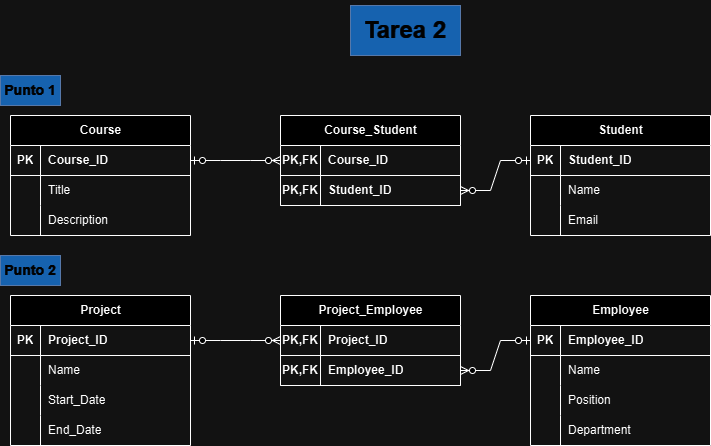

The diagram above was exported from draw.io. Its source (the exported page's mxGraphModel, read from the mxfile embedded in the PNG):
<mxGraphModel dx="941" dy="511" grid="1" gridSize="10" guides="1" tooltips="1" connect="1" arrows="1" fold="1" page="1" pageScale="1" pageWidth="827" pageHeight="1169" background="none" math="0" shadow="0">
  <root>
    <mxCell id="0" />
    <mxCell id="1" parent="0" />
    <mxCell id="1J9TaKAQtsmr_Pw3zAI8-1" value="Course" style="shape=table;startSize=30;container=1;collapsible=1;childLayout=tableLayout;fixedRows=1;rowLines=0;fontStyle=1;align=center;resizeLast=1;html=1;" parent="1" vertex="1">
      <mxGeometry x="10" y="120" width="180" height="120" as="geometry" />
    </mxCell>
    <mxCell id="1J9TaKAQtsmr_Pw3zAI8-2" value="" style="shape=tableRow;horizontal=0;startSize=0;swimlaneHead=0;swimlaneBody=0;fillColor=none;collapsible=0;dropTarget=0;points=[[0,0.5],[1,0.5]];portConstraint=eastwest;top=0;left=0;right=0;bottom=1;" parent="1J9TaKAQtsmr_Pw3zAI8-1" vertex="1">
      <mxGeometry y="30" width="180" height="30" as="geometry" />
    </mxCell>
    <mxCell id="1J9TaKAQtsmr_Pw3zAI8-3" value="PK" style="shape=partialRectangle;connectable=0;fillColor=none;top=0;left=0;bottom=0;right=0;fontStyle=1;overflow=hidden;whiteSpace=wrap;html=1;" parent="1J9TaKAQtsmr_Pw3zAI8-2" vertex="1">
      <mxGeometry width="30" height="30" as="geometry">
        <mxRectangle width="30" height="30" as="alternateBounds" />
      </mxGeometry>
    </mxCell>
    <mxCell id="1J9TaKAQtsmr_Pw3zAI8-4" value="Course_ID" style="shape=partialRectangle;connectable=0;fillColor=none;top=0;left=0;bottom=0;right=0;align=left;spacingLeft=6;fontStyle=1;overflow=hidden;whiteSpace=wrap;html=1;" parent="1J9TaKAQtsmr_Pw3zAI8-2" vertex="1">
      <mxGeometry x="30" width="150" height="30" as="geometry">
        <mxRectangle width="150" height="30" as="alternateBounds" />
      </mxGeometry>
    </mxCell>
    <mxCell id="1J9TaKAQtsmr_Pw3zAI8-5" value="" style="shape=tableRow;horizontal=0;startSize=0;swimlaneHead=0;swimlaneBody=0;fillColor=none;collapsible=0;dropTarget=0;points=[[0,0.5],[1,0.5]];portConstraint=eastwest;top=0;left=0;right=0;bottom=0;" parent="1J9TaKAQtsmr_Pw3zAI8-1" vertex="1">
      <mxGeometry y="60" width="180" height="30" as="geometry" />
    </mxCell>
    <mxCell id="1J9TaKAQtsmr_Pw3zAI8-6" value="" style="shape=partialRectangle;connectable=0;fillColor=none;top=0;left=0;bottom=0;right=0;editable=1;overflow=hidden;whiteSpace=wrap;html=1;" parent="1J9TaKAQtsmr_Pw3zAI8-5" vertex="1">
      <mxGeometry width="30" height="30" as="geometry">
        <mxRectangle width="30" height="30" as="alternateBounds" />
      </mxGeometry>
    </mxCell>
    <mxCell id="1J9TaKAQtsmr_Pw3zAI8-7" value="Title" style="shape=partialRectangle;connectable=0;fillColor=none;top=0;left=0;bottom=0;right=0;align=left;spacingLeft=6;overflow=hidden;whiteSpace=wrap;html=1;" parent="1J9TaKAQtsmr_Pw3zAI8-5" vertex="1">
      <mxGeometry x="30" width="150" height="30" as="geometry">
        <mxRectangle width="150" height="30" as="alternateBounds" />
      </mxGeometry>
    </mxCell>
    <mxCell id="1J9TaKAQtsmr_Pw3zAI8-8" value="" style="shape=tableRow;horizontal=0;startSize=0;swimlaneHead=0;swimlaneBody=0;fillColor=none;collapsible=0;dropTarget=0;points=[[0,0.5],[1,0.5]];portConstraint=eastwest;top=0;left=0;right=0;bottom=0;" parent="1J9TaKAQtsmr_Pw3zAI8-1" vertex="1">
      <mxGeometry y="90" width="180" height="30" as="geometry" />
    </mxCell>
    <mxCell id="1J9TaKAQtsmr_Pw3zAI8-9" value="" style="shape=partialRectangle;connectable=0;fillColor=none;top=0;left=0;bottom=0;right=0;editable=1;overflow=hidden;whiteSpace=wrap;html=1;" parent="1J9TaKAQtsmr_Pw3zAI8-8" vertex="1">
      <mxGeometry width="30" height="30" as="geometry">
        <mxRectangle width="30" height="30" as="alternateBounds" />
      </mxGeometry>
    </mxCell>
    <mxCell id="1J9TaKAQtsmr_Pw3zAI8-10" value="Description" style="shape=partialRectangle;connectable=0;fillColor=none;top=0;left=0;bottom=0;right=0;align=left;spacingLeft=6;overflow=hidden;whiteSpace=wrap;html=1;" parent="1J9TaKAQtsmr_Pw3zAI8-8" vertex="1">
      <mxGeometry x="30" width="150" height="30" as="geometry">
        <mxRectangle width="150" height="30" as="alternateBounds" />
      </mxGeometry>
    </mxCell>
    <mxCell id="1J9TaKAQtsmr_Pw3zAI8-14" value="&lt;h1&gt;Tarea 2&lt;/h1&gt;" style="text;html=1;align=center;verticalAlign=middle;whiteSpace=wrap;rounded=0;fillColor=#66B2FF;strokeColor=#6c8ebf;fontColor=#FFFFFF;" parent="1" vertex="1">
      <mxGeometry x="350" y="10" width="110" height="50" as="geometry" />
    </mxCell>
    <mxCell id="1J9TaKAQtsmr_Pw3zAI8-15" value="&lt;h3&gt;Punto 1&lt;/h3&gt;" style="text;html=1;align=center;verticalAlign=middle;whiteSpace=wrap;rounded=0;fillColor=#66B2FF;strokeColor=#6c8ebf;fontColor=#FFFFFF;" parent="1" vertex="1">
      <mxGeometry y="80" width="60" height="30" as="geometry" />
    </mxCell>
    <mxCell id="1J9TaKAQtsmr_Pw3zAI8-16" value="Course_Student" style="shape=table;startSize=30;container=1;collapsible=1;childLayout=tableLayout;fixedRows=1;rowLines=0;fontStyle=1;align=center;resizeLast=1;html=1;" parent="1" vertex="1">
      <mxGeometry x="280" y="120" width="180" height="90" as="geometry" />
    </mxCell>
    <mxCell id="1J9TaKAQtsmr_Pw3zAI8-17" value="" style="shape=tableRow;horizontal=0;startSize=0;swimlaneHead=0;swimlaneBody=0;fillColor=none;collapsible=0;dropTarget=0;points=[[0,0.5],[1,0.5]];portConstraint=eastwest;top=0;left=0;right=0;bottom=1;" parent="1J9TaKAQtsmr_Pw3zAI8-16" vertex="1">
      <mxGeometry y="30" width="180" height="30" as="geometry" />
    </mxCell>
    <mxCell id="1J9TaKAQtsmr_Pw3zAI8-18" value="PK,FK" style="shape=partialRectangle;connectable=0;fillColor=none;top=0;left=0;bottom=0;right=0;fontStyle=1;overflow=hidden;whiteSpace=wrap;html=1;" parent="1J9TaKAQtsmr_Pw3zAI8-17" vertex="1">
      <mxGeometry width="40" height="30" as="geometry">
        <mxRectangle width="40" height="30" as="alternateBounds" />
      </mxGeometry>
    </mxCell>
    <mxCell id="1J9TaKAQtsmr_Pw3zAI8-19" value="Course_ID" style="shape=partialRectangle;connectable=0;fillColor=none;top=0;left=0;bottom=0;right=0;align=left;spacingLeft=6;fontStyle=1;overflow=hidden;whiteSpace=wrap;html=1;" parent="1J9TaKAQtsmr_Pw3zAI8-17" vertex="1">
      <mxGeometry x="40" width="140" height="30" as="geometry">
        <mxRectangle width="140" height="30" as="alternateBounds" />
      </mxGeometry>
    </mxCell>
    <mxCell id="bWymh5fDd6dYrbKH1ceH-1" value="" style="shape=tableRow;horizontal=0;startSize=0;swimlaneHead=0;swimlaneBody=0;fillColor=none;collapsible=0;dropTarget=0;points=[[0,0.5],[1,0.5]];portConstraint=eastwest;top=0;left=0;right=0;bottom=1;" vertex="1" parent="1J9TaKAQtsmr_Pw3zAI8-16">
      <mxGeometry y="60" width="180" height="30" as="geometry" />
    </mxCell>
    <mxCell id="bWymh5fDd6dYrbKH1ceH-2" value="PK,FK" style="shape=partialRectangle;connectable=0;fillColor=none;top=0;left=0;bottom=0;right=0;fontStyle=1;overflow=hidden;whiteSpace=wrap;html=1;" vertex="1" parent="bWymh5fDd6dYrbKH1ceH-1">
      <mxGeometry width="40" height="30" as="geometry">
        <mxRectangle width="40" height="30" as="alternateBounds" />
      </mxGeometry>
    </mxCell>
    <mxCell id="bWymh5fDd6dYrbKH1ceH-3" value="Student_ID" style="shape=partialRectangle;connectable=0;fillColor=none;top=0;left=0;bottom=0;right=0;align=left;spacingLeft=6;fontStyle=1;overflow=hidden;whiteSpace=wrap;html=1;" vertex="1" parent="bWymh5fDd6dYrbKH1ceH-1">
      <mxGeometry x="40" width="140" height="30" as="geometry">
        <mxRectangle width="140" height="30" as="alternateBounds" />
      </mxGeometry>
    </mxCell>
    <mxCell id="1J9TaKAQtsmr_Pw3zAI8-29" value="Student" style="shape=table;startSize=30;container=1;collapsible=1;childLayout=tableLayout;fixedRows=1;rowLines=0;fontStyle=1;align=center;resizeLast=1;html=1;" parent="1" vertex="1">
      <mxGeometry x="530" y="120" width="180" height="120" as="geometry" />
    </mxCell>
    <mxCell id="1J9TaKAQtsmr_Pw3zAI8-30" value="" style="shape=tableRow;horizontal=0;startSize=0;swimlaneHead=0;swimlaneBody=0;fillColor=none;collapsible=0;dropTarget=0;points=[[0,0.5],[1,0.5]];portConstraint=eastwest;top=0;left=0;right=0;bottom=1;" parent="1J9TaKAQtsmr_Pw3zAI8-29" vertex="1">
      <mxGeometry y="30" width="180" height="30" as="geometry" />
    </mxCell>
    <mxCell id="1J9TaKAQtsmr_Pw3zAI8-31" value="PK" style="shape=partialRectangle;connectable=0;fillColor=none;top=0;left=0;bottom=0;right=0;fontStyle=1;overflow=hidden;whiteSpace=wrap;html=1;" parent="1J9TaKAQtsmr_Pw3zAI8-30" vertex="1">
      <mxGeometry width="30" height="30" as="geometry">
        <mxRectangle width="30" height="30" as="alternateBounds" />
      </mxGeometry>
    </mxCell>
    <mxCell id="1J9TaKAQtsmr_Pw3zAI8-32" value="Student_ID" style="shape=partialRectangle;connectable=0;fillColor=none;top=0;left=0;bottom=0;right=0;align=left;spacingLeft=6;fontStyle=1;overflow=hidden;whiteSpace=wrap;html=1;" parent="1J9TaKAQtsmr_Pw3zAI8-30" vertex="1">
      <mxGeometry x="30" width="150" height="30" as="geometry">
        <mxRectangle width="150" height="30" as="alternateBounds" />
      </mxGeometry>
    </mxCell>
    <mxCell id="1J9TaKAQtsmr_Pw3zAI8-33" value="" style="shape=tableRow;horizontal=0;startSize=0;swimlaneHead=0;swimlaneBody=0;fillColor=none;collapsible=0;dropTarget=0;points=[[0,0.5],[1,0.5]];portConstraint=eastwest;top=0;left=0;right=0;bottom=0;" parent="1J9TaKAQtsmr_Pw3zAI8-29" vertex="1">
      <mxGeometry y="60" width="180" height="30" as="geometry" />
    </mxCell>
    <mxCell id="1J9TaKAQtsmr_Pw3zAI8-34" value="" style="shape=partialRectangle;connectable=0;fillColor=none;top=0;left=0;bottom=0;right=0;editable=1;overflow=hidden;whiteSpace=wrap;html=1;" parent="1J9TaKAQtsmr_Pw3zAI8-33" vertex="1">
      <mxGeometry width="30" height="30" as="geometry">
        <mxRectangle width="30" height="30" as="alternateBounds" />
      </mxGeometry>
    </mxCell>
    <mxCell id="1J9TaKAQtsmr_Pw3zAI8-35" value="Name" style="shape=partialRectangle;connectable=0;fillColor=none;top=0;left=0;bottom=0;right=0;align=left;spacingLeft=6;overflow=hidden;whiteSpace=wrap;html=1;" parent="1J9TaKAQtsmr_Pw3zAI8-33" vertex="1">
      <mxGeometry x="30" width="150" height="30" as="geometry">
        <mxRectangle width="150" height="30" as="alternateBounds" />
      </mxGeometry>
    </mxCell>
    <mxCell id="1J9TaKAQtsmr_Pw3zAI8-36" value="" style="shape=tableRow;horizontal=0;startSize=0;swimlaneHead=0;swimlaneBody=0;fillColor=none;collapsible=0;dropTarget=0;points=[[0,0.5],[1,0.5]];portConstraint=eastwest;top=0;left=0;right=0;bottom=0;" parent="1J9TaKAQtsmr_Pw3zAI8-29" vertex="1">
      <mxGeometry y="90" width="180" height="30" as="geometry" />
    </mxCell>
    <mxCell id="1J9TaKAQtsmr_Pw3zAI8-37" value="" style="shape=partialRectangle;connectable=0;fillColor=none;top=0;left=0;bottom=0;right=0;editable=1;overflow=hidden;whiteSpace=wrap;html=1;" parent="1J9TaKAQtsmr_Pw3zAI8-36" vertex="1">
      <mxGeometry width="30" height="30" as="geometry">
        <mxRectangle width="30" height="30" as="alternateBounds" />
      </mxGeometry>
    </mxCell>
    <mxCell id="1J9TaKAQtsmr_Pw3zAI8-38" value="Email" style="shape=partialRectangle;connectable=0;fillColor=none;top=0;left=0;bottom=0;right=0;align=left;spacingLeft=6;overflow=hidden;whiteSpace=wrap;html=1;" parent="1J9TaKAQtsmr_Pw3zAI8-36" vertex="1">
      <mxGeometry x="30" width="150" height="30" as="geometry">
        <mxRectangle width="150" height="30" as="alternateBounds" />
      </mxGeometry>
    </mxCell>
    <mxCell id="bWymh5fDd6dYrbKH1ceH-7" value="&lt;h3&gt;Punto 2&lt;/h3&gt;" style="text;html=1;align=center;verticalAlign=middle;whiteSpace=wrap;rounded=0;fillColor=#66B2FF;strokeColor=#6c8ebf;fontColor=#FFFFFF;" vertex="1" parent="1">
      <mxGeometry y="260" width="60" height="30" as="geometry" />
    </mxCell>
    <mxCell id="bWymh5fDd6dYrbKH1ceH-14" value="" style="edgeStyle=entityRelationEdgeStyle;fontSize=12;html=1;endArrow=ERzeroToMany;startArrow=ERzeroToOne;rounded=0;exitX=1;exitY=0.5;exitDx=0;exitDy=0;entryX=0;entryY=0.5;entryDx=0;entryDy=0;" edge="1" parent="1" source="1J9TaKAQtsmr_Pw3zAI8-2" target="1J9TaKAQtsmr_Pw3zAI8-17">
      <mxGeometry width="100" height="100" relative="1" as="geometry">
        <mxPoint x="210" y="160" as="sourcePoint" />
        <mxPoint x="310" y="60" as="targetPoint" />
        <Array as="points">
          <mxPoint x="200" y="330" />
        </Array>
      </mxGeometry>
    </mxCell>
    <mxCell id="bWymh5fDd6dYrbKH1ceH-16" value="" style="edgeStyle=entityRelationEdgeStyle;fontSize=12;html=1;endArrow=ERzeroToMany;startArrow=ERzeroToOne;rounded=0;exitX=0;exitY=0.5;exitDx=0;exitDy=0;entryX=1;entryY=0.5;entryDx=0;entryDy=0;" edge="1" parent="1" source="1J9TaKAQtsmr_Pw3zAI8-30" target="bWymh5fDd6dYrbKH1ceH-1">
      <mxGeometry width="100" height="100" relative="1" as="geometry">
        <mxPoint x="400" y="325" as="sourcePoint" />
        <mxPoint x="500" y="225" as="targetPoint" />
      </mxGeometry>
    </mxCell>
    <mxCell id="bWymh5fDd6dYrbKH1ceH-17" value="Project" style="shape=table;startSize=30;container=1;collapsible=1;childLayout=tableLayout;fixedRows=1;rowLines=0;fontStyle=1;align=center;resizeLast=1;html=1;" vertex="1" parent="1">
      <mxGeometry x="10" y="300" width="180" height="150" as="geometry" />
    </mxCell>
    <mxCell id="bWymh5fDd6dYrbKH1ceH-18" value="" style="shape=tableRow;horizontal=0;startSize=0;swimlaneHead=0;swimlaneBody=0;fillColor=none;collapsible=0;dropTarget=0;points=[[0,0.5],[1,0.5]];portConstraint=eastwest;top=0;left=0;right=0;bottom=1;" vertex="1" parent="bWymh5fDd6dYrbKH1ceH-17">
      <mxGeometry y="30" width="180" height="30" as="geometry" />
    </mxCell>
    <mxCell id="bWymh5fDd6dYrbKH1ceH-19" value="PK" style="shape=partialRectangle;connectable=0;fillColor=none;top=0;left=0;bottom=0;right=0;fontStyle=1;overflow=hidden;whiteSpace=wrap;html=1;" vertex="1" parent="bWymh5fDd6dYrbKH1ceH-18">
      <mxGeometry width="30" height="30" as="geometry">
        <mxRectangle width="30" height="30" as="alternateBounds" />
      </mxGeometry>
    </mxCell>
    <mxCell id="bWymh5fDd6dYrbKH1ceH-20" value="Project_ID" style="shape=partialRectangle;connectable=0;fillColor=none;top=0;left=0;bottom=0;right=0;align=left;spacingLeft=6;fontStyle=1;overflow=hidden;whiteSpace=wrap;html=1;" vertex="1" parent="bWymh5fDd6dYrbKH1ceH-18">
      <mxGeometry x="30" width="150" height="30" as="geometry">
        <mxRectangle width="150" height="30" as="alternateBounds" />
      </mxGeometry>
    </mxCell>
    <mxCell id="bWymh5fDd6dYrbKH1ceH-21" value="" style="shape=tableRow;horizontal=0;startSize=0;swimlaneHead=0;swimlaneBody=0;fillColor=none;collapsible=0;dropTarget=0;points=[[0,0.5],[1,0.5]];portConstraint=eastwest;top=0;left=0;right=0;bottom=0;" vertex="1" parent="bWymh5fDd6dYrbKH1ceH-17">
      <mxGeometry y="60" width="180" height="30" as="geometry" />
    </mxCell>
    <mxCell id="bWymh5fDd6dYrbKH1ceH-22" value="" style="shape=partialRectangle;connectable=0;fillColor=none;top=0;left=0;bottom=0;right=0;editable=1;overflow=hidden;whiteSpace=wrap;html=1;" vertex="1" parent="bWymh5fDd6dYrbKH1ceH-21">
      <mxGeometry width="30" height="30" as="geometry">
        <mxRectangle width="30" height="30" as="alternateBounds" />
      </mxGeometry>
    </mxCell>
    <mxCell id="bWymh5fDd6dYrbKH1ceH-23" value="Name" style="shape=partialRectangle;connectable=0;fillColor=none;top=0;left=0;bottom=0;right=0;align=left;spacingLeft=6;overflow=hidden;whiteSpace=wrap;html=1;" vertex="1" parent="bWymh5fDd6dYrbKH1ceH-21">
      <mxGeometry x="30" width="150" height="30" as="geometry">
        <mxRectangle width="150" height="30" as="alternateBounds" />
      </mxGeometry>
    </mxCell>
    <mxCell id="bWymh5fDd6dYrbKH1ceH-24" value="" style="shape=tableRow;horizontal=0;startSize=0;swimlaneHead=0;swimlaneBody=0;fillColor=none;collapsible=0;dropTarget=0;points=[[0,0.5],[1,0.5]];portConstraint=eastwest;top=0;left=0;right=0;bottom=0;" vertex="1" parent="bWymh5fDd6dYrbKH1ceH-17">
      <mxGeometry y="90" width="180" height="30" as="geometry" />
    </mxCell>
    <mxCell id="bWymh5fDd6dYrbKH1ceH-25" value="" style="shape=partialRectangle;connectable=0;fillColor=none;top=0;left=0;bottom=0;right=0;editable=1;overflow=hidden;whiteSpace=wrap;html=1;" vertex="1" parent="bWymh5fDd6dYrbKH1ceH-24">
      <mxGeometry width="30" height="30" as="geometry">
        <mxRectangle width="30" height="30" as="alternateBounds" />
      </mxGeometry>
    </mxCell>
    <mxCell id="bWymh5fDd6dYrbKH1ceH-26" value="Start_Date" style="shape=partialRectangle;connectable=0;fillColor=none;top=0;left=0;bottom=0;right=0;align=left;spacingLeft=6;overflow=hidden;whiteSpace=wrap;html=1;" vertex="1" parent="bWymh5fDd6dYrbKH1ceH-24">
      <mxGeometry x="30" width="150" height="30" as="geometry">
        <mxRectangle width="150" height="30" as="alternateBounds" />
      </mxGeometry>
    </mxCell>
    <mxCell id="bWymh5fDd6dYrbKH1ceH-46" style="shape=tableRow;horizontal=0;startSize=0;swimlaneHead=0;swimlaneBody=0;fillColor=none;collapsible=0;dropTarget=0;points=[[0,0.5],[1,0.5]];portConstraint=eastwest;top=0;left=0;right=0;bottom=0;" vertex="1" parent="bWymh5fDd6dYrbKH1ceH-17">
      <mxGeometry y="120" width="180" height="30" as="geometry" />
    </mxCell>
    <mxCell id="bWymh5fDd6dYrbKH1ceH-47" style="shape=partialRectangle;connectable=0;fillColor=none;top=0;left=0;bottom=0;right=0;editable=1;overflow=hidden;whiteSpace=wrap;html=1;" vertex="1" parent="bWymh5fDd6dYrbKH1ceH-46">
      <mxGeometry width="30" height="30" as="geometry">
        <mxRectangle width="30" height="30" as="alternateBounds" />
      </mxGeometry>
    </mxCell>
    <mxCell id="bWymh5fDd6dYrbKH1ceH-48" value="End_Date" style="shape=partialRectangle;connectable=0;fillColor=none;top=0;left=0;bottom=0;right=0;align=left;spacingLeft=6;overflow=hidden;whiteSpace=wrap;html=1;" vertex="1" parent="bWymh5fDd6dYrbKH1ceH-46">
      <mxGeometry x="30" width="150" height="30" as="geometry">
        <mxRectangle width="150" height="30" as="alternateBounds" />
      </mxGeometry>
    </mxCell>
    <mxCell id="bWymh5fDd6dYrbKH1ceH-27" value="Project_Employee" style="shape=table;startSize=30;container=1;collapsible=1;childLayout=tableLayout;fixedRows=1;rowLines=0;fontStyle=1;align=center;resizeLast=1;html=1;" vertex="1" parent="1">
      <mxGeometry x="280" y="300" width="180" height="90" as="geometry" />
    </mxCell>
    <mxCell id="bWymh5fDd6dYrbKH1ceH-28" value="" style="shape=tableRow;horizontal=0;startSize=0;swimlaneHead=0;swimlaneBody=0;fillColor=none;collapsible=0;dropTarget=0;points=[[0,0.5],[1,0.5]];portConstraint=eastwest;top=0;left=0;right=0;bottom=1;" vertex="1" parent="bWymh5fDd6dYrbKH1ceH-27">
      <mxGeometry y="30" width="180" height="30" as="geometry" />
    </mxCell>
    <mxCell id="bWymh5fDd6dYrbKH1ceH-29" value="PK,FK" style="shape=partialRectangle;connectable=0;fillColor=none;top=0;left=0;bottom=0;right=0;fontStyle=1;overflow=hidden;whiteSpace=wrap;html=1;" vertex="1" parent="bWymh5fDd6dYrbKH1ceH-28">
      <mxGeometry width="40" height="30" as="geometry">
        <mxRectangle width="40" height="30" as="alternateBounds" />
      </mxGeometry>
    </mxCell>
    <mxCell id="bWymh5fDd6dYrbKH1ceH-30" value="Project_ID" style="shape=partialRectangle;connectable=0;fillColor=none;top=0;left=0;bottom=0;right=0;align=left;spacingLeft=6;fontStyle=1;overflow=hidden;whiteSpace=wrap;html=1;" vertex="1" parent="bWymh5fDd6dYrbKH1ceH-28">
      <mxGeometry x="40" width="140" height="30" as="geometry">
        <mxRectangle width="140" height="30" as="alternateBounds" />
      </mxGeometry>
    </mxCell>
    <mxCell id="bWymh5fDd6dYrbKH1ceH-31" value="" style="shape=tableRow;horizontal=0;startSize=0;swimlaneHead=0;swimlaneBody=0;fillColor=none;collapsible=0;dropTarget=0;points=[[0,0.5],[1,0.5]];portConstraint=eastwest;top=0;left=0;right=0;bottom=1;" vertex="1" parent="bWymh5fDd6dYrbKH1ceH-27">
      <mxGeometry y="60" width="180" height="30" as="geometry" />
    </mxCell>
    <mxCell id="bWymh5fDd6dYrbKH1ceH-32" value="PK,FK" style="shape=partialRectangle;connectable=0;fillColor=none;top=0;left=0;bottom=0;right=0;fontStyle=1;overflow=hidden;whiteSpace=wrap;html=1;" vertex="1" parent="bWymh5fDd6dYrbKH1ceH-31">
      <mxGeometry width="40" height="30" as="geometry">
        <mxRectangle width="40" height="30" as="alternateBounds" />
      </mxGeometry>
    </mxCell>
    <mxCell id="bWymh5fDd6dYrbKH1ceH-33" value="Employee_ID" style="shape=partialRectangle;connectable=0;fillColor=none;top=0;left=0;bottom=0;right=0;align=left;spacingLeft=6;fontStyle=1;overflow=hidden;whiteSpace=wrap;html=1;" vertex="1" parent="bWymh5fDd6dYrbKH1ceH-31">
      <mxGeometry x="40" width="140" height="30" as="geometry">
        <mxRectangle width="140" height="30" as="alternateBounds" />
      </mxGeometry>
    </mxCell>
    <mxCell id="bWymh5fDd6dYrbKH1ceH-34" value="Employee" style="shape=table;startSize=30;container=1;collapsible=1;childLayout=tableLayout;fixedRows=1;rowLines=0;fontStyle=1;align=center;resizeLast=1;html=1;" vertex="1" parent="1">
      <mxGeometry x="530" y="300" width="180" height="150" as="geometry" />
    </mxCell>
    <mxCell id="bWymh5fDd6dYrbKH1ceH-35" value="" style="shape=tableRow;horizontal=0;startSize=0;swimlaneHead=0;swimlaneBody=0;fillColor=none;collapsible=0;dropTarget=0;points=[[0,0.5],[1,0.5]];portConstraint=eastwest;top=0;left=0;right=0;bottom=1;" vertex="1" parent="bWymh5fDd6dYrbKH1ceH-34">
      <mxGeometry y="30" width="180" height="30" as="geometry" />
    </mxCell>
    <mxCell id="bWymh5fDd6dYrbKH1ceH-36" value="PK" style="shape=partialRectangle;connectable=0;fillColor=none;top=0;left=0;bottom=0;right=0;fontStyle=1;overflow=hidden;whiteSpace=wrap;html=1;" vertex="1" parent="bWymh5fDd6dYrbKH1ceH-35">
      <mxGeometry width="30" height="30" as="geometry">
        <mxRectangle width="30" height="30" as="alternateBounds" />
      </mxGeometry>
    </mxCell>
    <mxCell id="bWymh5fDd6dYrbKH1ceH-37" value="Employee_ID" style="shape=partialRectangle;connectable=0;fillColor=none;top=0;left=0;bottom=0;right=0;align=left;spacingLeft=6;fontStyle=1;overflow=hidden;whiteSpace=wrap;html=1;" vertex="1" parent="bWymh5fDd6dYrbKH1ceH-35">
      <mxGeometry x="30" width="150" height="30" as="geometry">
        <mxRectangle width="150" height="30" as="alternateBounds" />
      </mxGeometry>
    </mxCell>
    <mxCell id="bWymh5fDd6dYrbKH1ceH-38" value="" style="shape=tableRow;horizontal=0;startSize=0;swimlaneHead=0;swimlaneBody=0;fillColor=none;collapsible=0;dropTarget=0;points=[[0,0.5],[1,0.5]];portConstraint=eastwest;top=0;left=0;right=0;bottom=0;" vertex="1" parent="bWymh5fDd6dYrbKH1ceH-34">
      <mxGeometry y="60" width="180" height="30" as="geometry" />
    </mxCell>
    <mxCell id="bWymh5fDd6dYrbKH1ceH-39" value="" style="shape=partialRectangle;connectable=0;fillColor=none;top=0;left=0;bottom=0;right=0;editable=1;overflow=hidden;whiteSpace=wrap;html=1;" vertex="1" parent="bWymh5fDd6dYrbKH1ceH-38">
      <mxGeometry width="30" height="30" as="geometry">
        <mxRectangle width="30" height="30" as="alternateBounds" />
      </mxGeometry>
    </mxCell>
    <mxCell id="bWymh5fDd6dYrbKH1ceH-40" value="Name" style="shape=partialRectangle;connectable=0;fillColor=none;top=0;left=0;bottom=0;right=0;align=left;spacingLeft=6;overflow=hidden;whiteSpace=wrap;html=1;" vertex="1" parent="bWymh5fDd6dYrbKH1ceH-38">
      <mxGeometry x="30" width="150" height="30" as="geometry">
        <mxRectangle width="150" height="30" as="alternateBounds" />
      </mxGeometry>
    </mxCell>
    <mxCell id="bWymh5fDd6dYrbKH1ceH-41" value="" style="shape=tableRow;horizontal=0;startSize=0;swimlaneHead=0;swimlaneBody=0;fillColor=none;collapsible=0;dropTarget=0;points=[[0,0.5],[1,0.5]];portConstraint=eastwest;top=0;left=0;right=0;bottom=0;" vertex="1" parent="bWymh5fDd6dYrbKH1ceH-34">
      <mxGeometry y="90" width="180" height="30" as="geometry" />
    </mxCell>
    <mxCell id="bWymh5fDd6dYrbKH1ceH-42" value="" style="shape=partialRectangle;connectable=0;fillColor=none;top=0;left=0;bottom=0;right=0;editable=1;overflow=hidden;whiteSpace=wrap;html=1;" vertex="1" parent="bWymh5fDd6dYrbKH1ceH-41">
      <mxGeometry width="30" height="30" as="geometry">
        <mxRectangle width="30" height="30" as="alternateBounds" />
      </mxGeometry>
    </mxCell>
    <mxCell id="bWymh5fDd6dYrbKH1ceH-43" value="Position" style="shape=partialRectangle;connectable=0;fillColor=none;top=0;left=0;bottom=0;right=0;align=left;spacingLeft=6;overflow=hidden;whiteSpace=wrap;html=1;" vertex="1" parent="bWymh5fDd6dYrbKH1ceH-41">
      <mxGeometry x="30" width="150" height="30" as="geometry">
        <mxRectangle width="150" height="30" as="alternateBounds" />
      </mxGeometry>
    </mxCell>
    <mxCell id="bWymh5fDd6dYrbKH1ceH-49" style="shape=tableRow;horizontal=0;startSize=0;swimlaneHead=0;swimlaneBody=0;fillColor=none;collapsible=0;dropTarget=0;points=[[0,0.5],[1,0.5]];portConstraint=eastwest;top=0;left=0;right=0;bottom=0;" vertex="1" parent="bWymh5fDd6dYrbKH1ceH-34">
      <mxGeometry y="120" width="180" height="30" as="geometry" />
    </mxCell>
    <mxCell id="bWymh5fDd6dYrbKH1ceH-50" style="shape=partialRectangle;connectable=0;fillColor=none;top=0;left=0;bottom=0;right=0;editable=1;overflow=hidden;whiteSpace=wrap;html=1;" vertex="1" parent="bWymh5fDd6dYrbKH1ceH-49">
      <mxGeometry width="30" height="30" as="geometry">
        <mxRectangle width="30" height="30" as="alternateBounds" />
      </mxGeometry>
    </mxCell>
    <mxCell id="bWymh5fDd6dYrbKH1ceH-51" value="Department" style="shape=partialRectangle;connectable=0;fillColor=none;top=0;left=0;bottom=0;right=0;align=left;spacingLeft=6;overflow=hidden;whiteSpace=wrap;html=1;" vertex="1" parent="bWymh5fDd6dYrbKH1ceH-49">
      <mxGeometry x="30" width="150" height="30" as="geometry">
        <mxRectangle width="150" height="30" as="alternateBounds" />
      </mxGeometry>
    </mxCell>
    <mxCell id="bWymh5fDd6dYrbKH1ceH-44" value="" style="edgeStyle=entityRelationEdgeStyle;fontSize=12;html=1;endArrow=ERzeroToMany;startArrow=ERzeroToOne;rounded=0;exitX=1;exitY=0.5;exitDx=0;exitDy=0;entryX=0;entryY=0.5;entryDx=0;entryDy=0;" edge="1" parent="1" source="bWymh5fDd6dYrbKH1ceH-18" target="bWymh5fDd6dYrbKH1ceH-28">
      <mxGeometry width="100" height="100" relative="1" as="geometry">
        <mxPoint x="210" y="340" as="sourcePoint" />
        <mxPoint x="310" y="240" as="targetPoint" />
        <Array as="points">
          <mxPoint x="200" y="510" />
        </Array>
      </mxGeometry>
    </mxCell>
    <mxCell id="bWymh5fDd6dYrbKH1ceH-45" value="" style="edgeStyle=entityRelationEdgeStyle;fontSize=12;html=1;endArrow=ERzeroToMany;startArrow=ERzeroToOne;rounded=0;exitX=0;exitY=0.5;exitDx=0;exitDy=0;entryX=1;entryY=0.5;entryDx=0;entryDy=0;" edge="1" parent="1" source="bWymh5fDd6dYrbKH1ceH-35" target="bWymh5fDd6dYrbKH1ceH-31">
      <mxGeometry width="100" height="100" relative="1" as="geometry">
        <mxPoint x="400" y="505" as="sourcePoint" />
        <mxPoint x="500" y="405" as="targetPoint" />
      </mxGeometry>
    </mxCell>
  </root>
</mxGraphModel>